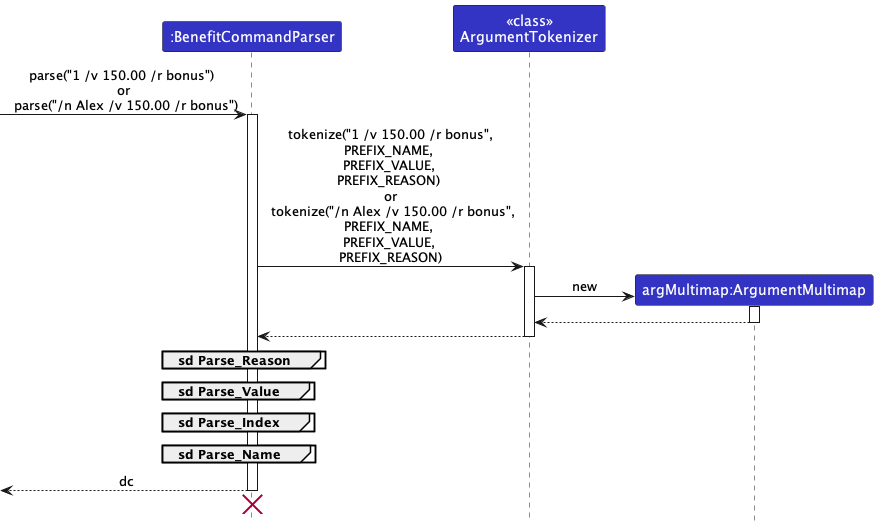

The diagram above was rendered by PlantUML. Its source (embedded in the PNG):
@startuml
!include style.puml
skinparam ArrowFontStyle plain
skinparam sequenceReferenceBackgroundColor white


participant ":BenefitCommandParser" as BenefitCommandParser LOGIC_COLOR
participant "<<class>>\nArgumentTokenizer" as ArgumentTokenizer LOGIC_COLOR
participant "argMultimap:ArgumentMultimap" as ArgMultimap LOGIC_COLOR


-> BenefitCommandParser : parse("1 /v 150.00 /r bonus") \n or \n parse("/n Alex /v 150.00 /r bonus")
activate BenefitCommandParser

BenefitCommandParser -> ArgumentTokenizer : tokenize("1 /v 150.00 /r bonus",\nPREFIX_NAME, \nPREFIX_VALUE, \nPREFIX_REASON) \n or \n tokenize("/n Alex /v 150.00 /r bonus",\nPREFIX_NAME, \nPREFIX_VALUE, \nPREFIX_REASON)
activate ArgumentTokenizer

create ArgMultimap
ArgumentTokenizer -> ArgMultimap : new
activate ArgMultimap
ArgumentTokenizer <-- ArgMultimap
deactivate ArgMultimap
BenefitCommandParser <-- ArgumentTokenizer
deactivate ArgumentTokenizer

group **sd** Parse_Reason
end

group **sd** Parse_Value
end

group **sd** Parse_Index
end

group **sd** Parse_Name
end

<-- BenefitCommandParser : dc
deactivate BenefitCommandParser
'Hidden arrow to position the destroy marker below the end of the activation bar.
BenefitCommandParser -[hidden]->
destroy BenefitCommandParser

@enduml